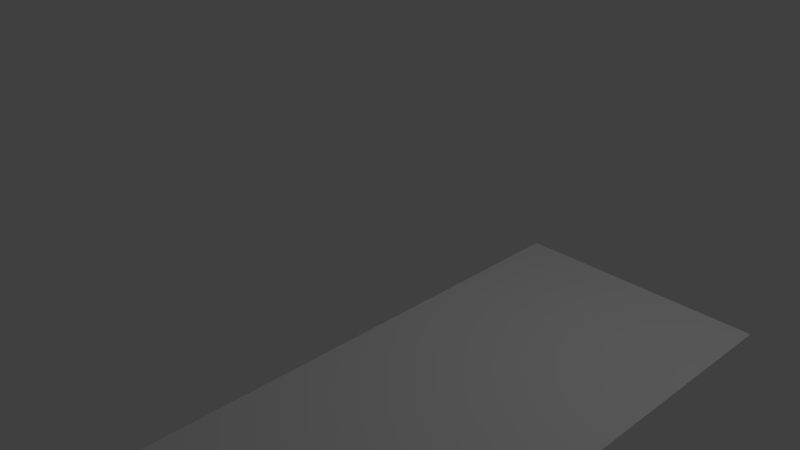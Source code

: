 # Source: chao.blend  (saved by Blender 2.78.0; exported with 4.5.12 LTS)
import bpy
from mathutils import Matrix  # noqa: F401  (used for matrix-valued properties, if any)

bpy.ops.wm.read_factory_settings(use_empty=True)
scene = bpy.context.scene
scene.name = 'Scene'

# ---- collections
col_collection_1 = bpy.data.collections.new('Collection 1'); scene.collection.children.link(col_collection_1)

# ---- materials (node trees are filled in below, after node groups)
mat_xablau = bpy.data.materials.new('xablau')
mat_xablau.alpha_threshold = 0.0
mat_xablau.use_transparent_shadow = False
mat_xablau.roughness = 0.5

# ---- material node trees

# ---- world
world_world = bpy.data.worlds.new('World'); scene.world = world_world
world_world.color = (0.05088, 0.05088, 0.05088)
world_world.use_sun_shadow = False
world_world.sun_shadow_jitter_overblur = 0.0
world_world.cycles.sampling_method = 'MANUAL'

# ---- cameras
cam_camera = bpy.data.cameras.new('Camera')
cam_camera.clip_end = 100.0
cam_camera.lens = 35.0
cam_camera.sensor_width = 32.0
cam_camera.sensor_height = 18.0
cam_camera.ortho_scale = 7.314
cam_camera.dof.focus_distance = 0.0
cam_camera.dof.aperture_fstop = 128.0

# ---- lights
light_lamp = bpy.data.lights.new('Lamp', 'POINT')
light_lamp.transmission_factor = 0.0
light_lamp.cutoff_distance = 30.0
light_lamp.energy = 100.0
light_lamp.shadow_buffer_clip_start = 1.001
light_lamp.shadow_soft_size = 0.1
light_lamp.shadow_maximum_resolution = 0.006
light_lamp.use_absolute_resolution = True

# ---- meshes
me_plane = bpy.data.meshes.new('Plane')
me_plane.from_pydata([(1.473, 2.584, -0.09997), (1.573, -4.528, -0.1103), (4.612, 2.547, -0.07541), (4.559, -4.485, -0.08169)], [], [(0, 1, 3, 2)])
_uv = me_plane.uv_layers.new(name='UVMap')
_uv.uv.foreach_set('vector', [0.998, 1.0, -0.000475, 1.003, -0.002402, 0.0009227, 1.002, -0.001635])
me_plane.materials.append(mat_xablau)
me_plane.use_remesh_preserve_volume = False
me_plane.use_remesh_preserve_attributes = False
me_plane.use_mirror_vertex_groups = False
me_plane.update()

# ---- objects
ob_plane = bpy.data.objects.new('Plane', me_plane)
ob_lamp = bpy.data.objects.new('Lamp', light_lamp)
ob_camera = bpy.data.objects.new('Camera', cam_camera)

# ---- transforms, parenting, visibility, modifiers, constraints
ob_plane.location = (-0.5045, -0.3551, -0.1731)
ob_plane.lineart.crease_threshold = 0.0
ob_lamp.location = (4.076, 1.005, 5.904)
ob_lamp.rotation_euler = (0.6503, 0.05522, 1.866)
ob_lamp.lock_rotations_4d = False
ob_lamp.empty_display_type = 'ARROWS'
ob_lamp.color = (0.0, 0.0, 0.0, 0.0)
ob_lamp.lineart.crease_threshold = 0.0
ob_camera.location = (7.481, -6.508, 5.344)
ob_camera.rotation_euler = (1.109, 0.0, 0.8149)
ob_camera.lock_rotations_4d = False
ob_camera.empty_display_type = 'ARROWS'
ob_camera.color = (0.0, 0.0, 0.0, 0.0)
ob_camera.display_type = 'WIRE'
ob_camera.lineart.crease_threshold = 0.0

# ---- collection membership
col_collection_1.objects.link(ob_plane)
col_collection_1.objects.link(ob_lamp)
col_collection_1.objects.link(ob_camera)

# ---- scene / render settings (as saved in the file)
scene.camera = ob_camera
scene.frame_start = 1; scene.frame_end = 250; scene.frame_set(126)
scene.render.engine = 'BLENDER_EEVEE_NEXT'
scene.render.resolution_percentage = 50
scene.render.dither_intensity = 0.0
scene.cycles.use_denoising = False
scene.cycles.samples = 128
scene.cycles.sampling_pattern = 'TABULATED_SOBOL'
scene.cycles.light_sampling_threshold = 0.0
scene.cycles.use_adaptive_sampling = False
scene.cycles.use_light_tree = False
scene.cycles.blur_glossy = 0.0
scene.cycles.sample_clamp_indirect = 0.0
scene.view_settings.view_transform = 'Standard'
bpy.context.view_layer.update()
